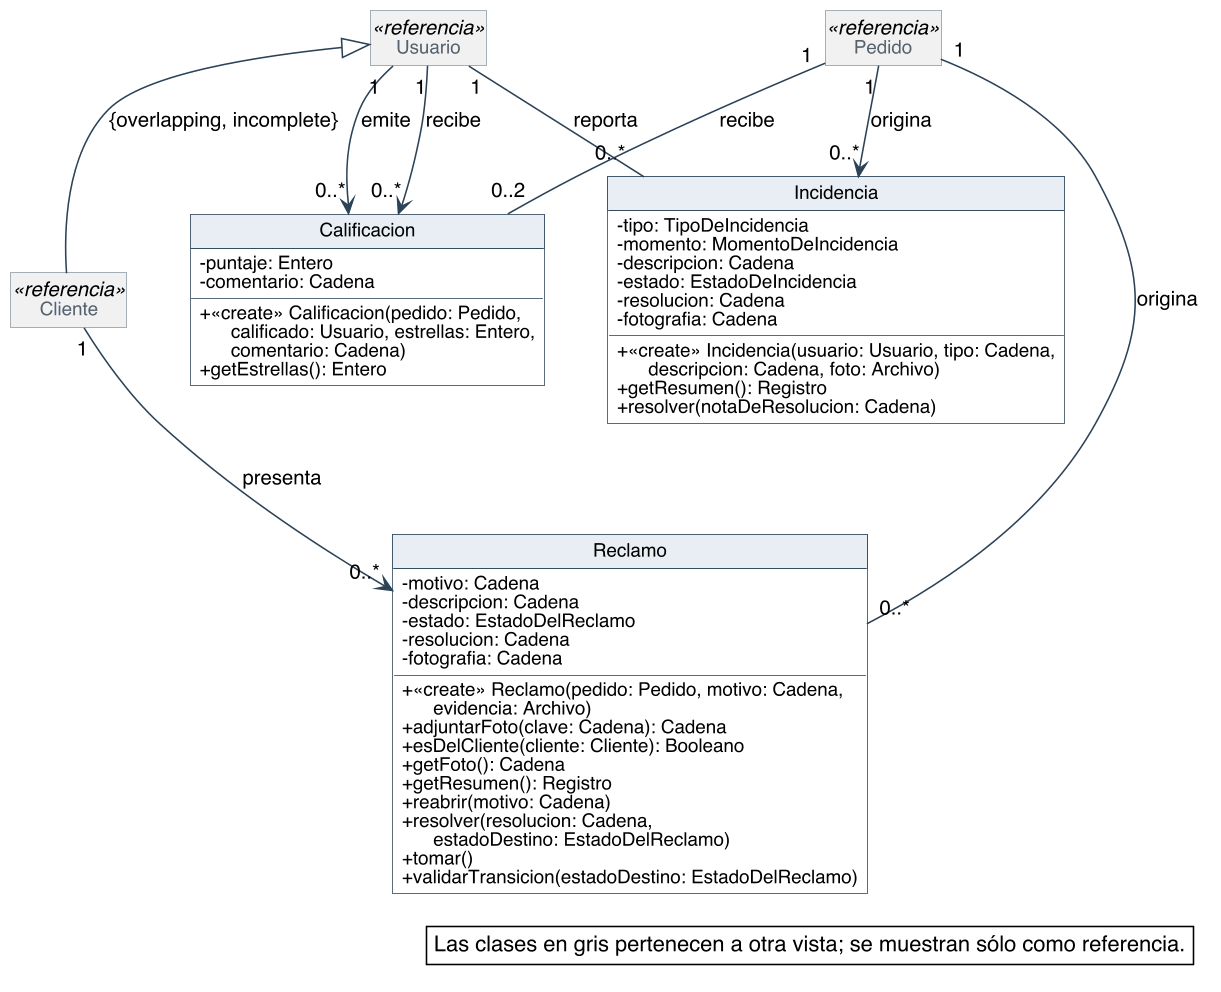

The diagram above was rendered by PlantUML. Its source (embedded in the PNG):
@startuml
skinparam backgroundColor #FFFFFF
skinparam shadowing false
skinparam defaultFontName Helvetica
skinparam defaultFontSize 13
skinparam dpi 150
skinparam nodesep 40
skinparam ranksep 55
skinparam classAttributeIconSize 0
skinparam roundCorner 0
skinparam genericDisplay old
skinparam class {
  BorderColor #2C4257
  BackgroundColor #FFFFFF
  ArrowColor #2C4257
  FontSize 14
  AttributeFontSize 12
  HeaderBackgroundColor #E8EEF3
}
skinparam class<<referencia>> {
  BackgroundColor #F1F1F1
  BorderColor #8A97A3
  FontColor #55616C
}
skinparam class<<fachada>> {
  HeaderBackgroundColor #D6E4F0
}
skinparam class<<controlador>> {
  HeaderBackgroundColor #D6E4F0
}
skinparam class<<fabricación pura>> {
  HeaderBackgroundColor #F3E9CF
}
skinparam class<<colección>> {
  HeaderBackgroundColor #E6E6E6
}
skinparam class<<adaptador>> {
  HeaderBackgroundColor #DCEBDD
}
skinparam interface {
  BorderColor #2C4257
  BackgroundColor #FFFFFF
  HeaderBackgroundColor #DCEBDD
  FontSize 14
  AttributeFontSize 12
}
skinparam note {
  BackgroundColor #FFFFFF
  BorderColor #2C4257
}
skinparam packageStyle rectangle
skinparam package {
  BorderColor #8A97A3
  FontSize 13
  FontColor #55616C
}
hide circle
hide empty members

class Calificacion {
  - puntaje: Entero
  - comentario: Cadena
  + «create» Calificacion(pedido: Pedido,\n      calificado: Usuario, estrellas: Entero,\n      comentario: Cadena)
  + getEstrellas(): Entero
}
class Incidencia {
  - tipo: TipoDeIncidencia
  - momento: MomentoDeIncidencia
  - descripcion: Cadena
  - estado: EstadoDeIncidencia
  - resolucion: Cadena
  - fotografia: Cadena
  + «create» Incidencia(usuario: Usuario, tipo: Cadena,\n      descripcion: Cadena, foto: Archivo)
  + getResumen(): Registro
  + resolver(notaDeResolucion: Cadena)
}
class Reclamo {
  - motivo: Cadena
  - descripcion: Cadena
  - estado: EstadoDelReclamo
  - resolucion: Cadena
  - fotografia: Cadena
  + «create» Reclamo(pedido: Pedido, motivo: Cadena,\n      evidencia: Archivo)
  + adjuntarFoto(clave: Cadena): Cadena
  + esDelCliente(cliente: Cliente): Booleano
  + getFoto(): Cadena
  + getResumen(): Registro
  + reabrir(motivo: Cadena)
  + resolver(resolucion: Cadena,\n      estadoDestino: EstadoDelReclamo)
  + tomar()
  + validarTransicion(estadoDestino: EstadoDelReclamo)
}
class Usuario <<referencia>>
class Pedido <<referencia>>
class Cliente <<referencia>>

Usuario <|-- Cliente : {overlapping, incomplete}
Pedido "1" -- "0..*" Reclamo : origina
Cliente "1" --> "0..*" Reclamo : presenta
Pedido "1" --> "0..*" Incidencia : origina
Usuario "1" -- "0..*" Incidencia : reporta
Pedido "1" -- "0..2" Calificacion : recibe
Usuario "1" --> "0..*" Calificacion : emite
Usuario "1" --> "0..*" Calificacion : recibe

legend bottom right
  Las clases en gris pertenecen a otra vista; se muestran sólo como referencia.
endlegend
@enduml